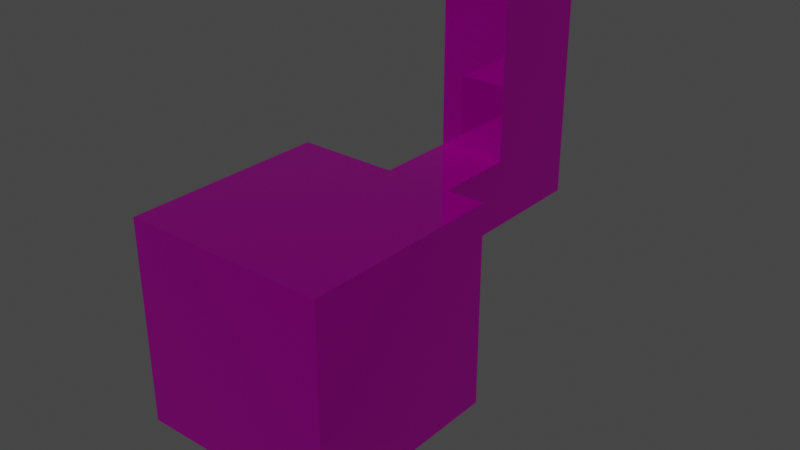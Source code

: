 # Source: Light.blend  (saved by Blender 3.0.42; exported with 4.5.12 LTS)
import bpy
from mathutils import Matrix  # noqa: F401  (used for matrix-valued properties, if any)

bpy.ops.wm.read_factory_settings(use_empty=True)
scene = bpy.context.scene
scene.name = 'Scene'

# ---- collections
col_collection = bpy.data.collections.new('Collection'); scene.collection.children.link(col_collection)

# ---- materials (node trees are filled in below, after node groups)
mat_material_001 = bpy.data.materials.new('Material.001')
mat_material_001.use_transparent_shadow = False

# ---- material node trees
mat_material_001.use_nodes = True; mat_material_001.node_tree.nodes.clear()
_N = mat_material_001.node_tree.nodes; _L = mat_material_001.node_tree.links
n0 = _N.new('ShaderNodeBsdfPrincipled'); n0.name = 'Principled BSDF'; n0.location = (10, 300)
n0.distribution = 'GGX'
n0.subsurface_method = 'RANDOM_WALK_SKIN'
n0.inputs[0].default_value = (0.5815, 0.0, 0.4658, 1.0)
n0.inputs[1].default_value = 0.7402
n0.inputs[2].default_value = 0.0
n0.inputs[3].default_value = 1.45
n0.inputs[27].default_value = (0.0, 0.0, 0.0, 1.0)
n0.inputs[28].default_value = 1.0
n1 = _N.new('ShaderNodeOutputMaterial'); n1.name = 'Material Output'; n1.location = (300, 300)
_L.new(n0.outputs[0], n1.inputs[0])
n1.is_active_output = True

# ---- world
world_world = bpy.data.worlds.new('World'); scene.world = world_world
world_world.use_nodes = True; world_world.node_tree.nodes.clear()
_N = world_world.node_tree.nodes; _L = world_world.node_tree.links
n0 = _N.new('ShaderNodeOutputWorld'); n0.name = 'World Output'; n0.location = (300, 300)
n1 = _N.new('ShaderNodeBackground'); n1.name = 'Background'; n1.location = (10, 300)
n1.inputs[0].default_value = (0.05088, 0.05088, 0.05088, 1.0)
_L.new(n1.outputs[0], n0.inputs[0])
n0.is_active_output = True
world_world.color = (0.05088, 0.05088, 0.05088)
world_world.use_sun_shadow = False
world_world.sun_shadow_jitter_overblur = 0.0

# ---- meshes
me_cube_001 = bpy.data.meshes.new('Cube.001')
me_cube_001.from_pydata([(-0.6732, -0.6732, -1.0), (-1.0, -1.0, 1.0), (-0.6732, 0.6732, -1.0), (-0.3395, 1.0, 0.7726), (0.6732, -0.6732, -1.0), (1.0, -1.0, 1.0), (0.6732, 0.6732, -1.0), (0.3395, 1.0, 0.7726), (-0.3395, 1.0, 0.09348), (-1.0, -1.0, -1.0), (0.3395, 1.0, 0.09348), (1.0, -1.0, -1.0), (-0.295, 0.295, -0.02205), (-0.295, -0.295, -0.02205), (0.295, 0.295, -0.02205), (0.295, -0.295, -0.02205), (-1.0, 1.0, 1.0), (-1.0, 1.0, -1.0), (1.0, 1.0, -1.0), (1.0, 1.0, 1.0), (-0.3395, 3.26, 0.7726), (-0.3395, 3.26, 0.09348), (0.3395, 3.26, 0.09348), (0.3395, 3.26, 0.7726), (0.3395, 2.186, 0.7726), (-0.3395, 2.186, 0.7726), (-0.3395, 2.186, 0.09348), (0.3395, 2.186, 0.09348), (-0.3395, 3.26, 2.417), (0.3395, 3.26, 2.417), (0.3395, 2.186, 2.417), (-0.3395, 2.186, 2.417), (-0.6732, 0.6732, -0.02205), (-0.6732, -0.6732, -0.02205), (0.6732, 0.6732, -0.02205), (0.6732, -0.6732, -0.02205), (-0.295, 0.295, 0.1804), (-0.295, -0.295, 0.1804), (0.295, 0.295, 0.1804), (0.295, -0.295, 0.1804), (-0.295, 0.295, 0.1804), (-0.295, -0.295, 0.1804), (0.295, 0.295, 0.1804), (0.295, -0.295, 0.1804), (-0.1895, 0.1895, -1.582), (-0.1895, -0.1895, -1.582), (0.1895, 0.1895, -1.582), (0.1895, -0.1895, -1.582), (-0.295, 0.295, -1.582), (-0.295, -0.295, -1.582), (0.295, 0.295, -1.582), (0.295, -0.295, -1.582), (-0.1895, 0.1895, -0.9711), (-0.1895, -0.1895, -0.9711), (0.1895, 0.1895, -0.9711), (0.1895, -0.1895, -0.9711)], [], [(9, 1, 16, 17), (23, 20, 28, 29), (18, 19, 5, 11), (11, 5, 1, 9), (6, 4, 35, 34), (19, 16, 1, 5), (2, 0, 9, 17), (6, 2, 17, 18), (4, 6, 18, 11), (0, 4, 11, 9), (15, 13, 37, 39), (0, 2, 32, 33), (4, 0, 33, 35), (2, 6, 34, 32), (3, 8, 17, 16), (8, 10, 18, 17), (7, 3, 16, 19), (10, 7, 19, 18), (21, 20, 23, 22), (26, 25, 20, 21), (24, 27, 22, 23), (27, 26, 21, 22), (10, 8, 26, 27), (7, 10, 27, 24), (8, 3, 25, 26), (3, 7, 24, 25), (31, 30, 29, 28), (20, 25, 31, 28), (24, 23, 29, 30), (25, 24, 30, 31), (12, 13, 33, 32), (14, 12, 32, 34), (15, 14, 34, 35), (13, 15, 35, 33), (38, 39, 43, 42), (12, 14, 38, 36), (14, 15, 39, 38), (13, 12, 36, 37), (43, 41, 49, 51), (37, 36, 40, 41), (39, 37, 41, 43), (36, 38, 42, 40), (44, 46, 54, 52), (40, 42, 50, 48), (42, 43, 51, 50), (41, 40, 48, 49), (44, 45, 49, 48), (46, 44, 48, 50), (47, 46, 50, 51), (45, 47, 51, 49), (52, 54, 55, 53), (46, 47, 55, 54), (45, 44, 52, 53), (47, 45, 53, 55)])
_uv = me_cube_001.uv_layers.new(name='UVMap')
_uv.uv.foreach_set('vector', [0.375, 0.0, 0.625, 0.0, 0.625, 0.25, 0.375, 0.25, 0.5424, 0.4174, 0.5424, 0.3326, 0.5424, 0.3326, 0.5424, 0.4174, 0.375, 0.5, 0.625, 0.5, 0.625, 0.75, 0.375, 0.75, 0.375, 0.75, 0.625, 0.75, 0.625, 1.0, 0.375, 1.0, 0.3341, 0.5409, 0.3341, 0.7091, 0.3341, 0.7091, 0.3341, 0.5409, 0.625, 0.5, 0.875, 0.5, 0.875, 0.75, 0.625, 0.75, 0.1659, 0.5409, 0.1659, 0.7091, 0.125, 0.75, 0.125, 0.5, 0.3341, 0.5409, 0.1659, 0.5409, 0.125, 0.5, 0.375, 0.5, 0.3341, 0.7091, 0.3341, 0.5409, 0.375, 0.5, 0.375, 0.75, 0.1659, 0.7091, 0.3341, 0.7091, 0.375, 0.75, 0.125, 0.75, 0.2869, 0.6619, 0.2131, 0.6619, 0.2131, 0.6619, 0.2869, 0.6619, 0.1659, 0.7091, 0.1659, 0.5409, 0.1659, 0.5409, 0.1659, 0.7091, 0.3341, 0.7091, 0.1659, 0.7091, 0.1659, 0.7091, 0.3341, 0.7091, 0.1659, 0.5409, 0.3341, 0.5409, 0.3341, 0.5409, 0.1659, 0.5409, 0.5424, 0.3326, 0.4576, 0.3326, 0.375, 0.25, 0.625, 0.25, 0.4576, 0.3326, 0.4576, 0.4174, 0.375, 0.5, 0.375, 0.25, 0.5424, 0.4174, 0.5424, 0.3326, 0.625, 0.25, 0.625, 0.5, 0.4576, 0.4174, 0.5424, 0.4174, 0.625, 0.5, 0.375, 0.5, 0.4576, 0.3326, 0.5424, 0.3326, 0.5424, 0.4174, 0.4576, 0.4174, 0.4576, 0.3326, 0.5424, 0.3326, 0.5424, 0.3326, 0.4576, 0.3326, 0.5424, 0.4174, 0.4576, 0.4174, 0.4576, 0.4174, 0.5424, 0.4174, 0.4576, 0.4174, 0.4576, 0.3326, 0.4576, 0.3326, 0.4576, 0.4174, 0.4576, 0.4174, 0.4576, 0.3326, 0.4576, 0.3326, 0.4576, 0.4174, 0.5424, 0.4174, 0.4576, 0.4174, 0.4576, 0.4174, 0.5424, 0.4174, 0.4576, 0.3326, 0.5424, 0.3326, 0.5424, 0.3326, 0.4576, 0.3326, 0.5424, 0.3326, 0.5424, 0.4174, 0.5424, 0.4174, 0.5424, 0.3326, 0.5424, 0.3326, 0.5424, 0.4174, 0.5424, 0.4174, 0.5424, 0.3326, 0.5424, 0.3326, 0.5424, 0.3326, 0.5424, 0.3326, 0.5424, 0.3326, 0.5424, 0.4174, 0.5424, 0.4174, 0.5424, 0.4174, 0.5424, 0.4174, 0.5424, 0.3326, 0.5424, 0.4174, 0.5424, 0.4174, 0.5424, 0.3326, 0.2131, 0.5881, 0.2131, 0.6619, 0.1659, 0.7091, 0.1659, 0.5409, 0.2869, 0.5881, 0.2131, 0.5881, 0.1659, 0.5409, 0.3341, 0.5409, 0.2869, 0.6619, 0.2869, 0.5881, 0.3341, 0.5409, 0.3341, 0.7091, 0.2131, 0.6619, 0.2869, 0.6619, 0.3341, 0.7091, 0.1659, 0.7091, 0.2869, 0.5881, 0.2869, 0.6619, 0.2869, 0.6619, 0.2869, 0.5881, 0.2131, 0.5881, 0.2869, 0.5881, 0.2869, 0.5881, 0.2131, 0.5881, 0.2869, 0.5881, 0.2869, 0.6619, 0.2869, 0.6619, 0.2869, 0.5881, 0.2131, 0.6619, 0.2131, 0.5881, 0.2131, 0.5881, 0.2131, 0.6619, 0.2869, 0.6619, 0.2131, 0.6619, 0.2131, 0.6619, 0.2869, 0.6619, 0.2131, 0.6619, 0.2131, 0.5881, 0.2131, 0.5881, 0.2131, 0.6619, 0.2869, 0.6619, 0.2131, 0.6619, 0.2131, 0.6619, 0.2869, 0.6619, 0.2131, 0.5881, 0.2869, 0.5881, 0.2869, 0.5881, 0.2131, 0.5881, 0.2263, 0.6013, 0.2737, 0.6013, 0.2737, 0.6013, 0.2263, 0.6013, 0.2131, 0.5881, 0.2869, 0.5881, 0.2869, 0.5881, 0.2131, 0.5881, 0.2869, 0.5881, 0.2869, 0.6619, 0.2869, 0.6619, 0.2869, 0.5881, 0.2131, 0.6619, 0.2131, 0.5881, 0.2131, 0.5881, 0.2131, 0.6619, 0.2263, 0.6013, 0.2263, 0.6487, 0.2131, 0.6619, 0.2131, 0.5881, 0.2737, 0.6013, 0.2263, 0.6013, 0.2131, 0.5881, 0.2869, 0.5881, 0.2737, 0.6487, 0.2737, 0.6013, 0.2869, 0.5881, 0.2869, 0.6619, 0.2263, 0.6487, 0.2737, 0.6487, 0.2869, 0.6619, 0.2131, 0.6619, 0.2263, 0.6013, 0.2737, 0.6013, 0.2737, 0.6487, 0.2263, 0.6487, 0.2737, 0.6013, 0.2737, 0.6487, 0.2737, 0.6487, 0.2737, 0.6013, 0.2263, 0.6487, 0.2263, 0.6013, 0.2263, 0.6013, 0.2263, 0.6487, 0.2737, 0.6487, 0.2263, 0.6487, 0.2263, 0.6487, 0.2737, 0.6487])
me_cube_001.materials.append(mat_material_001)
me_cube_001.use_remesh_fix_poles = True
me_cube_001.use_remesh_preserve_attributes = False
me_cube_001.update()

# ---- objects
ob_cube = bpy.data.objects.new('Cube', me_cube_001)

# ---- transforms, parenting, visibility, modifiers, constraints
ob_cube.location = (0.0, 0.0, 0.0)

# ---- collection membership
col_collection.objects.link(ob_cube)

# ---- scene / render settings (as saved in the file)
scene.frame_start = 1; scene.frame_end = 250; scene.frame_set(1)
scene.render.engine = 'BLENDER_EEVEE_NEXT'
scene.cycles.sampling_pattern = 'TABULATED_SOBOL'
scene.cycles.use_light_tree = False
scene.view_settings.view_transform = 'Filmic'
bpy.context.view_layer.update()

# ---- added for rendering (the .blend has no active camera and no usable light): camera, sun
cam_auto = bpy.data.cameras.new('AutoCamera')
cam_auto.lens = 50.0
cam_auto.sensor_width = 36.0
cam_auto.clip_end = 1000.0
ob_auto_camera = bpy.data.objects.new('AutoCamera', cam_auto)
scene.collection.objects.link(ob_auto_camera)
ob_auto_camera.location = (5.71398, -5.72663, 4.98882)
ob_auto_camera.rotation_euler = (1.09748, -7.21219e-08, 0.694738)
scene.camera = ob_auto_camera
light_auto_sun = bpy.data.lights.new('AutoSun', 'SUN')
light_auto_sun.energy = 3.0
light_auto_sun.angle = 0.0523599
ob_auto_sun = bpy.data.objects.new('AutoSun', light_auto_sun)
scene.collection.objects.link(ob_auto_sun)
ob_auto_sun.rotation_euler = (0.872665, 0.174533, 0.523599)
bpy.context.view_layer.update()
